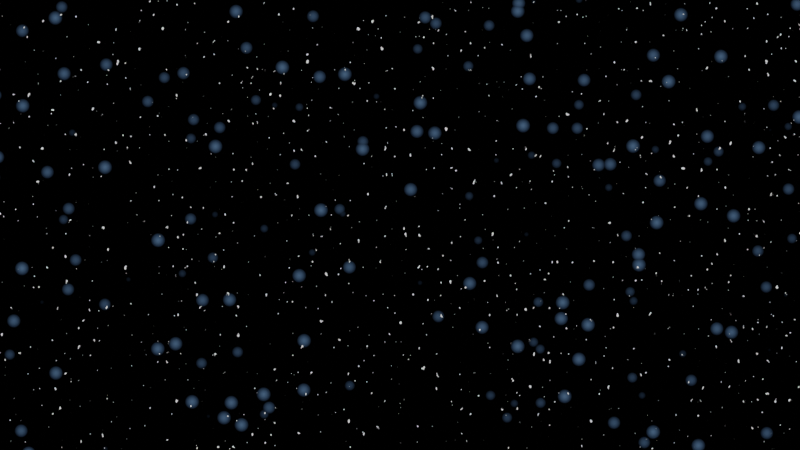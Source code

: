 # Source: Procedural_Snowfall.blend  (saved by Blender 3.3.6; exported with 4.5.12 LTS)
import bpy
from mathutils import Matrix  # noqa: F401  (used for matrix-valued properties, if any)

bpy.ops.wm.read_factory_settings(use_empty=True)
scene = bpy.context.scene
scene.name = 'Scene'

# ---- collections
col_collection = bpy.data.collections.new('Collection'); scene.collection.children.link(col_collection)

# ---- materials (node trees are filled in below, after node groups)
mat_snowblizzardprocedural = bpy.data.materials.new('SnowBlizzardProcedural')
mat_snowblizzardprocedural.use_raytrace_refraction = True
mat_snowblizzardprocedural.use_screen_refraction = True
mat_snowblizzardprocedural.thickness_mode = 'SLAB'

# ---- node groups
ng_snow_2d = bpy.data.node_groups.new('Snow_2D', 'ShaderNodeTree')
_s = ng_snow_2d.interface.new_socket(name='Color_Mask', in_out='OUTPUT', socket_type='NodeSocketColor')
_s.default_value = (0.0, 0.0, 0.0, 0.0)
_s = ng_snow_2d.interface.new_socket(name='Mask', in_out='OUTPUT', socket_type='NodeSocketFloat')
_s = ng_snow_2d.interface.new_socket(name='Control Value', in_out='INPUT', socket_type='NodeSocketFloat')
_s.default_value = 2.0
_s = ng_snow_2d.interface.new_socket(name='Speed', in_out='INPUT', socket_type='NodeSocketFloat')
_s.default_value = 1.0
_s = ng_snow_2d.interface.new_socket(name='Direction', in_out='INPUT', socket_type='NodeSocketFloat')
_s.default_value = -0.5
_N = ng_snow_2d.nodes; _L = ng_snow_2d.links
n0 = _N.new('NodeFrame'); n0.name = 'Frame'; n0.location = (-1430, 490)
n0.label = 'Inputs'
n0.width = 200
n1 = _N.new('ShaderNodeMath'); n1.name = 'Math'; n1.location = (-776, 114)
n1.operation = 'MULTIPLY'
n2 = _N.new('ShaderNodeMath'); n2.name = 'Math.001'; n2.location = (-599, 51)
n3 = _N.new('ShaderNodeTexNoise'); n3.name = 'Noise Texture'; n3.location = (457, 59)
n3.inputs[2].default_value = 250.0
n4 = _N.new('ShaderNodeValToRGB'); n4.name = 'ColorRamp'; n4.location = (677, 65)
while len(n4.color_ramp.elements) > 1: n4.color_ramp.elements.remove(n4.color_ramp.elements[-1])
n4.color_ramp.elements[0].position = 0.7029; n4.color_ramp.elements[0].color = (0.0, 0.0, 0.0, 1.0)
_e = n4.color_ramp.elements.new(0.7246); _e.color = (1.0, 1.0, 1.0, 1.0)
n5 = _N.new('ShaderNodeValToRGB'); n5.name = 'ColorRamp.001'; n5.location = (689, -251)
while len(n5.color_ramp.elements) > 1: n5.color_ramp.elements.remove(n5.color_ramp.elements[-1])
n5.color_ramp.elements[0].position = 0.02536; n5.color_ramp.elements[0].color = (0.1934, 0.3593, 0.6357, 1.0)
_e = n5.color_ramp.elements.new(0.221); _e.color = (0.0, 0.0, 0.0, 1.0)
n6 = _N.new('ShaderNodeMapping'); n6.name = 'Mapping.001'; n6.location = (143, -282)
n6.width = 240
n6.inputs[3].default_value = (1.0, 0.5, 1.0)
n7 = _N.new('ShaderNodeMapping'); n7.name = 'Mapping'; n7.location = (139, 43)
n7.width = 240
n7.inputs[3].default_value = (1.0, 0.35, 1.0)
n8 = _N.new('ShaderNodeCombineXYZ'); n8.name = 'Combine XYZ'; n8.location = (-75, 162)
n9 = _N.new('ShaderNodeMath'); n9.name = 'Math.002'; n9.location = (-360, -270)
n9.inputs[1].default_value = 1.0
n10 = _N.new('ShaderNodeTexCoord'); n10.name = 'Texture Coordinate'; n10.location = (-997, 372)
n11 = _N.new('ShaderNodeCombineXYZ'); n11.name = 'Combine XYZ.001'; n11.location = (-141, -372)
n12 = _N.new('NodeReroute'); n12.name = 'Reroute.001'; n12.location = (-564, 282)
n12.width = 16
n12.socket_idname = 'NodeSocketVector'
n13 = _N.new('NodeReroute'); n13.name = 'Reroute.002'; n13.location = (-244, 282)
n13.width = 16
n13.socket_idname = 'NodeSocketVector'
n14 = _N.new('NodeReroute'); n14.name = 'Reroute.003'; n14.location = (-244, -38)
n14.width = 16
n14.socket_idname = 'NodeSocketVector'
n15 = _N.new('NodeReroute'); n15.name = 'Reroute.004'; n15.location = (-244, -138)
n15.width = 16
n15.socket_idname = 'NodeSocketVector'
n16 = _N.new('ShaderNodeTexVoronoi'); n16.name = 'Voronoi Texture'; n16.location = (470, -240)
n16.inputs[2].default_value = 36.0
n17 = _N.new('NodeGroupInput'); n17.name = 'Group Input'; n17.location = (-1400, 0)
n18 = _N.new('NodeReroute'); n18.name = 'Reroute.007'; n18.location = (-860, 0)
n18.width = 16
n18.socket_idname = 'NodeSocketFloat'
n19 = _N.new('NodeReroute'); n19.name = 'Reroute.005'; n19.location = (-1119, -79)
n19.width = 16
n19.socket_idname = 'NodeSocketFloat'
n20 = _N.new('NodeReroute'); n20.name = 'Reroute.006'; n20.location = (-1119, -36)
n20.width = 16
n20.socket_idname = 'NodeSocketFloat'
n21 = _N.new('NodeReroute'); n21.name = 'Reroute'; n21.location = (-1119, -56)
n21.width = 16
n21.socket_idname = 'NodeSocketFloat'
n22 = _N.new('ShaderNodeValue'); n22.name = 'Value.002'; n22.location = (30, -150)
n22.label = 'M'
n22.outputs[0].default_value = 1.0
n23 = _N.new('ShaderNodeValue'); n23.name = 'Value.001'; n23.location = (30, -270)
n23.outputs[0].default_value = -0.5
n24 = _N.new('ShaderNodeValue'); n24.name = 'Value'; n24.location = (30, -30)
n24.label = 'X'
n24.outputs[0].default_value = -1.85
n25 = _N.new('ShaderNodeMix'); n25.name = 'Mix'; n25.location = (997, 88)
n25.data_type = 'RGBA'
n25.inputs[0].default_value = 0.24
n26 = _N.new('NodeReroute'); n26.name = 'Reroute.008'; n26.location = (1186, 54)
n26.width = 16
n27 = _N.new('NodeGroupOutput'); n27.name = 'Group Output'; n27.location = (1220, 100)
n22.parent = n0
n23.parent = n0
n24.parent = n0
_L.new(n26.outputs[0], n27.inputs[0])
_L.new(n3.outputs[0], n4.inputs[0])
_L.new(n7.outputs[0], n3.inputs[0])
_L.new(n14.outputs[0], n7.inputs[0])
_L.new(n18.outputs[0], n1.inputs[0])
_L.new(n1.outputs[0], n2.inputs[0])
_L.new(n19.outputs[0], n2.inputs[1])
_L.new(n21.outputs[0], n1.inputs[1])
_L.new(n2.outputs[0], n8.inputs[1])
_L.new(n18.outputs[0], n8.inputs[0])
_L.new(n8.outputs[0], n7.inputs[1])
_L.new(n16.outputs[0], n5.inputs[0])
_L.new(n15.outputs[0], n6.inputs[0])
_L.new(n6.outputs[0], n16.inputs[0])
_L.new(n4.outputs[0], n25.inputs[6])
_L.new(n5.outputs[0], n25.inputs[7])
_L.new(n18.outputs[0], n11.inputs[0])
_L.new(n2.outputs[0], n9.inputs[0])
_L.new(n9.outputs[0], n11.inputs[1])
_L.new(n11.outputs[0], n6.inputs[1])
_L.new(n10.outputs[2], n12.inputs[0])
_L.new(n12.outputs[0], n13.inputs[0])
_L.new(n13.outputs[0], n14.inputs[0])
_L.new(n14.outputs[0], n15.inputs[0])
_L.new(n17.outputs[1], n21.inputs[0])
_L.new(n17.outputs[2], n19.inputs[0])
_L.new(n17.outputs[0], n20.inputs[0])
_L.new(n20.outputs[0], n18.inputs[0])
_L.new(n26.outputs[0], n27.inputs[1])
_L.new(n25.outputs[2], n26.inputs[0])
n27.is_active_output = True

# ---- material node trees
mat_snowblizzardprocedural.use_nodes = True; mat_snowblizzardprocedural.node_tree.nodes.clear()
_N = mat_snowblizzardprocedural.node_tree.nodes; _L = mat_snowblizzardprocedural.node_tree.links
n0 = _N.new('ShaderNodeOutputMaterial'); n0.name = 'Material Output'; n0.location = (1161, 263)
n1 = _N.new('ShaderNodeMixShader'); n1.name = 'Mix Shader'; n1.location = (960, 265)
n2 = _N.new('ShaderNodeBsdfDiffuse'); n2.name = 'Diffuse BSDF'; n2.location = (566, 390)
n2.inputs[1].default_value = 0.09259
n3 = _N.new('NodeReroute'); n3.name = 'Reroute'; n3.location = (527, 248)
n3.width = 16
n4 = _N.new('ShaderNodeBsdfTransparent'); n4.name = 'Transparent BSDF'; n4.location = (560, 20)
n5 = _N.new('ShaderNodeInvert'); n5.name = 'Invert'; n5.location = (569, 251)
n6 = _N.new('ShaderNodeGroup'); n6.name = 'Group'; n6.location = (240, 240)
n6.node_tree = ng_snow_2d
n6.inputs[0].default_value = 0.0
n6.inputs[1].default_value = 0.0
n6.inputs[2].default_value = 0.0
n7 = _N.new('ShaderNodeValue'); n7.name = 'Value'; n7.location = (1161, 103)
n7.outputs[0].default_value = 0.0
_L.new(n3.outputs[0], n2.inputs[0])
_L.new(n2.outputs[0], n1.inputs[1])
_L.new(n4.outputs[0], n1.inputs[2])
_L.new(n3.outputs[0], n5.inputs[1])
_L.new(n5.outputs[0], n1.inputs[0])
_L.new(n6.outputs[0], n3.inputs[0])
_L.new(n6.outputs[0], n0.inputs[0])
_L.new(n7.outputs[0], n0.inputs[3])
n0.is_active_output = True

# ---- world
world_world = bpy.data.worlds.new('World'); scene.world = world_world
world_world.use_nodes = True; world_world.node_tree.nodes.clear()
_N = world_world.node_tree.nodes; _L = world_world.node_tree.links
n0 = _N.new('ShaderNodeBackground'); n0.name = 'Background'; n0.location = (10, 300)
n0.inputs[0].default_value = (0.02197, 0.02459, 0.04518, 1.0)
n1 = _N.new('ShaderNodeOutputWorld'); n1.name = 'World Output'; n1.location = (300, 300)
_L.new(n0.outputs[0], n1.inputs[0])
n1.is_active_output = True
world_world.use_sun_shadow = False
world_world.sun_shadow_jitter_overblur = 0.0

# ---- cameras
cam_camera = bpy.data.cameras.new('Camera')
cam_camera.clip_end = 100.0
cam_camera.ortho_scale = 7.314

# ---- lights
light_light = bpy.data.lights.new('Light', 'POINT')
light_light.transmission_factor = 0.0
light_light.energy = 1000.0
light_light.shadow_soft_size = 0.1
light_light.shadow_maximum_resolution = 0.006
light_light.use_absolute_resolution = True

# ---- meshes
me_plane = bpy.data.meshes.new('Plane')
me_plane.from_pydata([(-1.0, -1.0, 0.0), (1.0, -1.0, 0.0), (-1.0, 1.0, 0.0), (1.0, 1.0, 0.0)], [], [(0, 1, 3, 2)])
_uv = me_plane.uv_layers.new(name='UVMap')
_uv.uv.foreach_set('vector', [1.0, 1.0, 0.0, 1.0, 1.192e-07, 0.0, 1.0, 1.192e-07])
me_plane.materials.append(mat_snowblizzardprocedural)
me_plane.use_remesh_fix_poles = True
me_plane.use_remesh_preserve_attributes = False
me_plane.update()

# ---- objects
ob_light = bpy.data.objects.new('Light', light_light)
ob_camera = bpy.data.objects.new('Camera', cam_camera)
ob_plane = bpy.data.objects.new('Plane', me_plane)

# ---- transforms, parenting, visibility, modifiers, constraints
ob_light.location = (2.281, -2.163, 1.169)
ob_light.rotation_euler = (0.6503, 0.05522, 1.866)
ob_light.lock_rotations_4d = False
ob_light.empty_display_type = 'ARROWS'
ob_light.color = (0.0, 0.0, 0.0, 0.0)
ob_light.lineart.crease_threshold = 0.0
ob_camera.location = (-0.5017, -9.57, -0.4136)
ob_camera.rotation_euler = (1.571, -0.0, 0.0)
ob_camera.scale = (1.0, 1.0, 1.0)
ob_camera.lock_rotations_4d = False
ob_camera.empty_display_type = 'ARROWS'
ob_camera.color = (0.0, 0.0, 0.0, 0.0)
ob_camera.display_type = 'WIRE'
ob_camera.lineart.crease_threshold = 0.0
ob_plane.location = (0.0, 0.0, 0.0)
ob_plane.rotation_euler = (1.571, -0.0, 0.0)
ob_plane.scale = (5.0, 2.5, 5.0)

# ---- collection membership
col_collection.objects.link(ob_light)
col_collection.objects.link(ob_camera)
col_collection.objects.link(ob_plane)

# ---- scene / render settings (as saved in the file)
scene.camera = ob_camera
scene.frame_start = 1; scene.frame_end = 250; scene.frame_set(185)
scene.render.engine = 'CYCLES'
scene.render.use_persistent_data = True
scene.cycles.feature_set = 'EXPERIMENTAL'
scene.cycles.samples = 32
scene.cycles.sampling_pattern = 'TABULATED_SOBOL'
scene.cycles.use_light_tree = False
scene.eevee.use_gtao = True
scene.eevee.use_raytracing = True
scene.view_settings.view_transform = 'Filmic'
bpy.context.view_layer.update()

